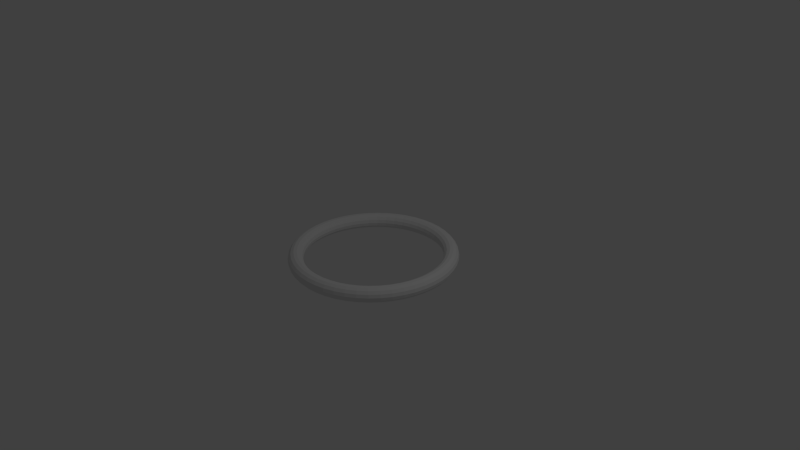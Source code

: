 # Source: torus.blend  (saved by Blender 2.76.0; exported with 4.5.12 LTS)
import bpy
from mathutils import Matrix  # noqa: F401  (used for matrix-valued properties, if any)

bpy.ops.wm.read_factory_settings(use_empty=True)
scene = bpy.context.scene
scene.name = 'Scene'

# ---- collections
col_collection_1 = bpy.data.collections.new('Collection 1'); scene.collection.children.link(col_collection_1)

# ---- world
world_world = bpy.data.worlds.new('World'); scene.world = world_world
world_world.color = (0.05088, 0.05088, 0.05088)
world_world.use_sun_shadow = False
world_world.sun_shadow_jitter_overblur = 0.0
world_world.cycles.sampling_method = 'MANUAL'
world_world.cycles.sample_map_resolution = 256

# ---- cameras
cam_camera = bpy.data.cameras.new('Camera')
cam_camera.clip_end = 100.0
cam_camera.lens = 35.0
cam_camera.sensor_width = 32.0
cam_camera.sensor_height = 18.0
cam_camera.ortho_scale = 7.314
cam_camera.dof.focus_distance = 0.0
cam_camera.dof.aperture_fstop = 128.0

# ---- lights
light_lamp = bpy.data.lights.new('Lamp', 'POINT')
light_lamp.transmission_factor = 0.0
light_lamp.cutoff_distance = 30.0
light_lamp.energy = 100.0
light_lamp.shadow_buffer_clip_start = 1.001
light_lamp.shadow_soft_size = 0.1
light_lamp.shadow_maximum_resolution = 0.006
light_lamp.use_absolute_resolution = True
light_lamp.cycles.use_multiple_importance_sampling = False

# ---- meshes
me_torus_002 = bpy.data.meshes.new('Torus.002')
me_torus_002.from_pydata([(1.1, 0.0, 0.0), (1.09, 0.0, 0.04339), (1.062, 0.0, 0.07818), (1.022, 0.0, 0.09749), (0.9777, 0.0, 0.09749), (0.9377, 0.0, 0.07818), (0.9099, 0.0, 0.04339), (0.9, 0.0, 1.225e-17), (0.9099, 0.0, -0.04339), (0.9377, 0.0, -0.07818), (0.9777, 0.0, -0.09749), (1.022, 0.0, -0.09749), (1.062, 0.0, -0.07818), (1.09, 0.0, -0.04339), (1.091, 0.1436, 0.0), (1.081, 0.1423, 0.04339), (1.053, 0.1387, 0.07818), (1.014, 0.1334, 0.09749), (0.9694, 0.1276, 0.09749), (0.9296, 0.1224, 0.07818), (0.9021, 0.1188, 0.04339), (0.8923, 0.1175, 1.225e-17), (0.9021, 0.1188, -0.04339), (0.9296, 0.1224, -0.07818), (0.9694, 0.1276, -0.09749), (1.014, 0.1334, -0.09749), (1.053, 0.1387, -0.07818), (1.081, 0.1423, -0.04339), (1.063, 0.2847, 0.0), (1.053, 0.2821, 0.04339), (1.026, 0.275, 0.07818), (0.9874, 0.2646, 0.09749), (0.9444, 0.2531, 0.09749), (0.9057, 0.2427, 0.07818), (0.8789, 0.2355, 0.04339), (0.8693, 0.2329, 1.225e-17), (0.8789, 0.2355, -0.04339), (0.9057, 0.2427, -0.07818), (0.9444, 0.2531, -0.09749), (0.9874, 0.2646, -0.09749), (1.026, 0.275, -0.07818), (1.053, 0.2821, -0.04339), (1.016, 0.421, 0.0), (1.007, 0.4172, 0.04339), (0.9815, 0.4065, 0.07818), (0.9444, 0.3912, 0.09749), (0.9033, 0.3742, 0.09749), (0.8663, 0.3588, 0.07818), (0.8406, 0.3482, 0.04339), (0.8315, 0.3444, 1.225e-17), (0.8406, 0.3482, -0.04339), (0.8663, 0.3588, -0.07818), (0.9033, 0.3742, -0.09749), (0.9444, 0.3912, -0.09749), (0.9815, 0.4065, -0.07818), (1.007, 0.4172, -0.04339), (0.9526, 0.55, 0.0), (0.9441, 0.545, 0.04339), (0.92, 0.5312, 0.07818), (0.8853, 0.5111, 0.09749), (0.8468, 0.4889, 0.09749), (0.812, 0.4688, 0.07818), (0.788, 0.455, 0.04339), (0.7794, 0.45, 1.225e-17), (0.788, 0.455, -0.04339), (0.812, 0.4688, -0.07818), (0.8468, 0.4889, -0.09749), (0.8853, 0.5111, -0.09749), (0.92, 0.5312, -0.07818), (0.9441, 0.545, -0.04339), (0.8727, 0.6696, 0.0), (0.8648, 0.6636, 0.04339), (0.8428, 0.6467, 0.07818), (0.811, 0.6223, 0.09749), (0.7757, 0.5952, 0.09749), (0.7439, 0.5708, 0.07818), (0.7219, 0.5539, 0.04339), (0.714, 0.5479, 1.225e-17), (0.7219, 0.5539, -0.04339), (0.7439, 0.5708, -0.07818), (0.7757, 0.5952, -0.09749), (0.811, 0.6223, -0.09749), (0.8428, 0.6467, -0.07818), (0.8648, 0.6636, -0.04339), (0.7778, 0.7778, 0.0), (0.7708, 0.7708, 0.04339), (0.7512, 0.7512, 0.07818), (0.7228, 0.7228, 0.09749), (0.6914, 0.6914, 0.09749), (0.663, 0.663, 0.07818), (0.6434, 0.6434, 0.04339), (0.6364, 0.6364, 1.225e-17), (0.6434, 0.6434, -0.04339), (0.663, 0.663, -0.07818), (0.6914, 0.6914, -0.09749), (0.7228, 0.7228, -0.09749), (0.7512, 0.7512, -0.07818), (0.7708, 0.7708, -0.04339), (0.6696, 0.8727, 0.0), (0.6636, 0.8648, 0.04339), (0.6467, 0.8428, 0.07818), (0.6223, 0.811, 0.09749), (0.5952, 0.7757, 0.09749), (0.5708, 0.7439, 0.07818), (0.5539, 0.7219, 0.04339), (0.5479, 0.714, 1.225e-17), (0.5539, 0.7219, -0.04339), (0.5708, 0.7439, -0.07818), (0.5952, 0.7757, -0.09749), (0.6223, 0.811, -0.09749), (0.6467, 0.8428, -0.07818), (0.6636, 0.8648, -0.04339), (0.55, 0.9526, 0.0), (0.545, 0.9441, 0.04339), (0.5312, 0.92, 0.07818), (0.5111, 0.8853, 0.09749), (0.4889, 0.8468, 0.09749), (0.4688, 0.812, 0.07818), (0.455, 0.788, 0.04339), (0.45, 0.7794, 1.225e-17), (0.455, 0.788, -0.04339), (0.4688, 0.812, -0.07818), (0.4889, 0.8468, -0.09749), (0.5111, 0.8853, -0.09749), (0.5312, 0.92, -0.07818), (0.545, 0.9441, -0.04339), (0.421, 1.016, 0.0), (0.4172, 1.007, 0.04339), (0.4065, 0.9815, 0.07818), (0.3912, 0.9444, 0.09749), (0.3742, 0.9033, 0.09749), (0.3588, 0.8663, 0.07818), (0.3482, 0.8406, 0.04339), (0.3444, 0.8315, 1.225e-17), (0.3482, 0.8406, -0.04339), (0.3588, 0.8663, -0.07818), (0.3742, 0.9033, -0.09749), (0.3912, 0.9444, -0.09749), (0.4065, 0.9815, -0.07818), (0.4172, 1.007, -0.04339), (0.2847, 1.063, 0.0), (0.2821, 1.053, 0.04339), (0.275, 1.026, 0.07818), (0.2646, 0.9874, 0.09749), (0.2531, 0.9444, 0.09749), (0.2427, 0.9057, 0.07818), (0.2355, 0.8789, 0.04339), (0.2329, 0.8693, 1.225e-17), (0.2355, 0.8789, -0.04339), (0.2427, 0.9057, -0.07818), (0.2531, 0.9444, -0.09749), (0.2646, 0.9874, -0.09749), (0.275, 1.026, -0.07818), (0.2821, 1.053, -0.04339), (0.1436, 1.091, 0.0), (0.1423, 1.081, 0.04339), (0.1387, 1.053, 0.07818), (0.1334, 1.014, 0.09749), (0.1276, 0.9694, 0.09749), (0.1224, 0.9296, 0.07818), (0.1188, 0.9021, 0.04339), (0.1175, 0.8923, 1.225e-17), (0.1188, 0.9021, -0.04339), (0.1224, 0.9296, -0.07818), (0.1276, 0.9694, -0.09749), (0.1334, 1.014, -0.09749), (0.1387, 1.053, -0.07818), (0.1423, 1.081, -0.04339), (5.96e-08, 1.1, 0.0), (5.96e-08, 1.09, 0.04339), (1.192e-07, 1.062, 0.07818), (5.96e-08, 1.022, 0.09749), (8.941e-08, 0.9777, 0.09749), (8.941e-08, 0.9377, 0.07818), (8.941e-08, 0.9099, 0.04339), (8.941e-08, 0.9, 1.225e-17), (8.941e-08, 0.9099, -0.04339), (8.941e-08, 0.9377, -0.07818), (8.941e-08, 0.9777, -0.09749), (5.96e-08, 1.022, -0.09749), (1.192e-07, 1.062, -0.07818), (5.96e-08, 1.09, -0.04339), (-0.1436, 1.091, 0.0), (-0.1423, 1.081, 0.04339), (-0.1387, 1.053, 0.07818), (-0.1334, 1.014, 0.09749), (-0.1276, 0.9694, 0.09749), (-0.1224, 0.9296, 0.07818), (-0.1188, 0.9021, 0.04339), (-0.1175, 0.8923, 1.225e-17), (-0.1188, 0.9021, -0.04339), (-0.1224, 0.9296, -0.07818), (-0.1276, 0.9694, -0.09749), (-0.1334, 1.014, -0.09749), (-0.1387, 1.053, -0.07818), (-0.1423, 1.081, -0.04339), (-0.2847, 1.063, 0.0), (-0.2821, 1.053, 0.04339), (-0.275, 1.026, 0.07818), (-0.2646, 0.9874, 0.09749), (-0.2531, 0.9444, 0.09749), (-0.2427, 0.9057, 0.07818), (-0.2355, 0.8789, 0.04339), (-0.2329, 0.8693, 1.225e-17), (-0.2355, 0.8789, -0.04339), (-0.2427, 0.9057, -0.07818), (-0.2531, 0.9444, -0.09749), (-0.2646, 0.9874, -0.09749), (-0.275, 1.026, -0.07818), (-0.2821, 1.053, -0.04339), (-0.421, 1.016, 0.0), (-0.4172, 1.007, 0.04339), (-0.4065, 0.9815, 0.07818), (-0.3912, 0.9444, 0.09749), (-0.3742, 0.9033, 0.09749), (-0.3588, 0.8663, 0.07818), (-0.3482, 0.8406, 0.04339), (-0.3444, 0.8315, 1.225e-17), (-0.3482, 0.8406, -0.04339), (-0.3588, 0.8663, -0.07818), (-0.3742, 0.9033, -0.09749), (-0.3912, 0.9444, -0.09749), (-0.4065, 0.9815, -0.07818), (-0.4172, 1.007, -0.04339), (-0.55, 0.9526, 0.0), (-0.545, 0.9441, 0.04339), (-0.5312, 0.92, 0.07818), (-0.5111, 0.8853, 0.09749), (-0.4889, 0.8468, 0.09749), (-0.4688, 0.812, 0.07818), (-0.455, 0.788, 0.04339), (-0.45, 0.7794, 1.225e-17), (-0.455, 0.788, -0.04339), (-0.4688, 0.812, -0.07818), (-0.4889, 0.8468, -0.09749), (-0.5111, 0.8853, -0.09749), (-0.5312, 0.92, -0.07818), (-0.545, 0.9441, -0.04339), (-0.6696, 0.8727, 0.0), (-0.6636, 0.8648, 0.04339), (-0.6467, 0.8428, 0.07818), (-0.6223, 0.811, 0.09749), (-0.5952, 0.7757, 0.09749), (-0.5708, 0.7439, 0.07818), (-0.5539, 0.7219, 0.04339), (-0.5479, 0.714, 1.225e-17), (-0.5539, 0.7219, -0.04339), (-0.5708, 0.7439, -0.07818), (-0.5952, 0.7757, -0.09749), (-0.6223, 0.811, -0.09749), (-0.6467, 0.8428, -0.07818), (-0.6636, 0.8648, -0.04339), (-0.7778, 0.7778, 0.0), (-0.7708, 0.7708, 0.04339), (-0.7512, 0.7512, 0.07818), (-0.7228, 0.7228, 0.09749), (-0.6914, 0.6914, 0.09749), (-0.663, 0.663, 0.07818), (-0.6434, 0.6434, 0.04339), (-0.6364, 0.6364, 1.225e-17), (-0.6434, 0.6434, -0.04339), (-0.663, 0.663, -0.07818), (-0.6914, 0.6914, -0.09749), (-0.7228, 0.7228, -0.09749), (-0.7512, 0.7512, -0.07818), (-0.7708, 0.7708, -0.04339), (-0.8727, 0.6696, 0.0), (-0.8648, 0.6636, 0.04339), (-0.8428, 0.6467, 0.07818), (-0.811, 0.6223, 0.09749), (-0.7757, 0.5952, 0.09749), (-0.7439, 0.5708, 0.07818), (-0.7219, 0.5539, 0.04339), (-0.714, 0.5479, 1.225e-17), (-0.7219, 0.5539, -0.04339), (-0.7439, 0.5708, -0.07818), (-0.7757, 0.5952, -0.09749), (-0.811, 0.6223, -0.09749), (-0.8428, 0.6467, -0.07818), (-0.8648, 0.6636, -0.04339), (-0.9526, 0.55, 0.0), (-0.9441, 0.545, 0.04339), (-0.92, 0.5312, 0.07818), (-0.8853, 0.5111, 0.09749), (-0.8468, 0.4889, 0.09749), (-0.812, 0.4688, 0.07818), (-0.788, 0.455, 0.04339), (-0.7794, 0.45, 1.225e-17), (-0.788, 0.455, -0.04339), (-0.812, 0.4688, -0.07818), (-0.8468, 0.4889, -0.09749), (-0.8853, 0.5111, -0.09749), (-0.92, 0.5312, -0.07818), (-0.9441, 0.545, -0.04339), (-1.016, 0.421, 0.0), (-1.007, 0.4172, 0.04339), (-0.9815, 0.4065, 0.07818), (-0.9444, 0.3912, 0.09749), (-0.9033, 0.3742, 0.09749), (-0.8663, 0.3588, 0.07818), (-0.8406, 0.3482, 0.04339), (-0.8315, 0.3444, 1.225e-17), (-0.8406, 0.3482, -0.04339), (-0.8663, 0.3588, -0.07818), (-0.9033, 0.3742, -0.09749), (-0.9444, 0.3912, -0.09749), (-0.9815, 0.4065, -0.07818), (-1.007, 0.4172, -0.04339), (-1.063, 0.2847, 0.0), (-1.053, 0.2821, 0.04339), (-1.026, 0.275, 0.07818), (-0.9874, 0.2646, 0.09749), (-0.9444, 0.2531, 0.09749), (-0.9057, 0.2427, 0.07818), (-0.8789, 0.2355, 0.04339), (-0.8693, 0.2329, 1.225e-17), (-0.8789, 0.2355, -0.04339), (-0.9057, 0.2427, -0.07818), (-0.9444, 0.2531, -0.09749), (-0.9874, 0.2646, -0.09749), (-1.026, 0.275, -0.07818), (-1.053, 0.2821, -0.04339), (-1.091, 0.1436, 0.0), (-1.081, 0.1423, 0.04339), (-1.053, 0.1387, 0.07818), (-1.014, 0.1334, 0.09749), (-0.9694, 0.1276, 0.09749), (-0.9296, 0.1224, 0.07818), (-0.9021, 0.1188, 0.04339), (-0.8923, 0.1175, 1.225e-17), (-0.9021, 0.1188, -0.04339), (-0.9296, 0.1224, -0.07818), (-0.9694, 0.1276, -0.09749), (-1.014, 0.1334, -0.09749), (-1.053, 0.1387, -0.07818), (-1.081, 0.1423, -0.04339), (-1.1, 9.617e-08, 0.0), (-1.09, 9.53e-08, 0.04339), (-1.062, 9.287e-08, 0.07818), (-1.022, 8.937e-08, 0.09749), (-0.9777, 8.548e-08, 0.09749), (-0.9377, 8.197e-08, 0.07818), (-0.9099, 7.955e-08, 0.04339), (-0.9, 7.868e-08, 1.225e-17), (-0.9099, 7.955e-08, -0.04339), (-0.9377, 8.197e-08, -0.07818), (-0.9777, 8.548e-08, -0.09749), (-1.022, 8.937e-08, -0.09749), (-1.062, 9.287e-08, -0.07818), (-1.09, 9.53e-08, -0.04339), (-1.091, -0.1436, 0.0), (-1.081, -0.1423, 0.04339), (-1.053, -0.1387, 0.07818), (-1.014, -0.1334, 0.09749), (-0.9694, -0.1276, 0.09749), (-0.9296, -0.1224, 0.07818), (-0.9021, -0.1188, 0.04339), (-0.8923, -0.1175, 1.225e-17), (-0.9021, -0.1188, -0.04339), (-0.9296, -0.1224, -0.07818), (-0.9694, -0.1276, -0.09749), (-1.014, -0.1334, -0.09749), (-1.053, -0.1387, -0.07818), (-1.081, -0.1423, -0.04339), (-1.063, -0.2847, 0.0), (-1.053, -0.2821, 0.04339), (-1.026, -0.275, 0.07818), (-0.9874, -0.2646, 0.09749), (-0.9444, -0.2531, 0.09749), (-0.9057, -0.2427, 0.07818), (-0.8789, -0.2355, 0.04339), (-0.8693, -0.2329, 1.225e-17), (-0.8789, -0.2355, -0.04339), (-0.9057, -0.2427, -0.07818), (-0.9444, -0.2531, -0.09749), (-0.9874, -0.2646, -0.09749), (-1.026, -0.275, -0.07818), (-1.053, -0.2821, -0.04339), (-1.016, -0.421, 0.0), (-1.007, -0.4172, 0.04339), (-0.9815, -0.4065, 0.07818), (-0.9444, -0.3912, 0.09749), (-0.9033, -0.3742, 0.09749), (-0.8663, -0.3588, 0.07818), (-0.8406, -0.3482, 0.04339), (-0.8315, -0.3444, 1.225e-17), (-0.8406, -0.3482, -0.04339), (-0.8663, -0.3588, -0.07818), (-0.9033, -0.3742, -0.09749), (-0.9444, -0.3912, -0.09749), (-0.9815, -0.4065, -0.07818), (-1.007, -0.4172, -0.04339), (-0.9526, -0.55, 0.0), (-0.9441, -0.545, 0.04339), (-0.92, -0.5312, 0.07818), (-0.8853, -0.5111, 0.09749), (-0.8468, -0.4889, 0.09749), (-0.812, -0.4688, 0.07818), (-0.788, -0.455, 0.04339), (-0.7794, -0.45, 1.225e-17), (-0.788, -0.455, -0.04339), (-0.812, -0.4688, -0.07818), (-0.8468, -0.4889, -0.09749), (-0.8853, -0.5111, -0.09749), (-0.92, -0.5312, -0.07818), (-0.9441, -0.545, -0.04339), (-0.8727, -0.6696, 0.0), (-0.8648, -0.6636, 0.04339), (-0.8428, -0.6467, 0.07818), (-0.811, -0.6223, 0.09749), (-0.7757, -0.5952, 0.09749), (-0.7439, -0.5708, 0.07818), (-0.7219, -0.5539, 0.04339), (-0.714, -0.5479, 1.225e-17), (-0.7219, -0.5539, -0.04339), (-0.7439, -0.5708, -0.07818), (-0.7757, -0.5952, -0.09749), (-0.811, -0.6223, -0.09749), (-0.8428, -0.6467, -0.07818), (-0.8648, -0.6636, -0.04339), (-0.7778, -0.7778, 0.0), (-0.7708, -0.7708, 0.04339), (-0.7512, -0.7512, 0.07818), (-0.7228, -0.7228, 0.09749), (-0.6914, -0.6914, 0.09749), (-0.663, -0.663, 0.07818), (-0.6434, -0.6434, 0.04339), (-0.6364, -0.6364, 1.225e-17), (-0.6434, -0.6434, -0.04339), (-0.663, -0.663, -0.07818), (-0.6914, -0.6914, -0.09749), (-0.7228, -0.7228, -0.09749), (-0.7512, -0.7512, -0.07818), (-0.7708, -0.7708, -0.04339), (-0.6696, -0.8727, 0.0), (-0.6636, -0.8648, 0.04339), (-0.6467, -0.8428, 0.07818), (-0.6223, -0.811, 0.09749), (-0.5952, -0.7757, 0.09749), (-0.5708, -0.7439, 0.07818), (-0.5539, -0.7219, 0.04339), (-0.5479, -0.714, 1.225e-17), (-0.5539, -0.7219, -0.04339), (-0.5708, -0.7439, -0.07818), (-0.5952, -0.7757, -0.09749), (-0.6223, -0.811, -0.09749), (-0.6467, -0.8428, -0.07818), (-0.6636, -0.8648, -0.04339), (-0.55, -0.9526, 0.0), (-0.545, -0.9441, 0.04339), (-0.5312, -0.92, 0.07818), (-0.5111, -0.8853, 0.09749), (-0.4889, -0.8468, 0.09749), (-0.4688, -0.812, 0.07818), (-0.455, -0.788, 0.04339), (-0.45, -0.7794, 1.225e-17), (-0.455, -0.788, -0.04339), (-0.4688, -0.812, -0.07818), (-0.4889, -0.8468, -0.09749), (-0.5111, -0.8853, -0.09749), (-0.5312, -0.92, -0.07818), (-0.545, -0.9441, -0.04339), (-0.421, -1.016, 0.0), (-0.4172, -1.007, 0.04339), (-0.4065, -0.9815, 0.07818), (-0.3912, -0.9444, 0.09749), (-0.3742, -0.9033, 0.09749), (-0.3588, -0.8663, 0.07818), (-0.3482, -0.8406, 0.04339), (-0.3444, -0.8315, 1.225e-17), (-0.3482, -0.8406, -0.04339), (-0.3588, -0.8663, -0.07818), (-0.3742, -0.9033, -0.09749), (-0.3912, -0.9444, -0.09749), (-0.4065, -0.9815, -0.07818), (-0.4172, -1.007, -0.04339), (-0.2847, -1.063, 0.0), (-0.2821, -1.053, 0.04339), (-0.275, -1.026, 0.07818), (-0.2646, -0.9874, 0.09749), (-0.2531, -0.9444, 0.09749), (-0.2427, -0.9057, 0.07818), (-0.2355, -0.8789, 0.04339), (-0.2329, -0.8693, 1.225e-17), (-0.2355, -0.8789, -0.04339), (-0.2427, -0.9057, -0.07818), (-0.2531, -0.9444, -0.09749), (-0.2646, -0.9874, -0.09749), (-0.275, -1.026, -0.07818), (-0.2821, -1.053, -0.04339), (-0.1436, -1.091, 0.0), (-0.1423, -1.081, 0.04339), (-0.1387, -1.053, 0.07818), (-0.1334, -1.014, 0.09749), (-0.1276, -0.9694, 0.09749), (-0.1224, -0.9296, 0.07818), (-0.1188, -0.9021, 0.04339), (-0.1175, -0.8923, 1.225e-17), (-0.1188, -0.9021, -0.04339), (-0.1224, -0.9296, -0.07818), (-0.1276, -0.9694, -0.09749), (-0.1334, -1.014, -0.09749), (-0.1387, -1.053, -0.07818), (-0.1423, -1.081, -0.04339), (5.96e-08, -1.1, 0.0), (5.96e-08, -1.09, 0.04339), (1.192e-07, -1.062, 0.07818), (5.96e-08, -1.022, 0.09749), (8.941e-08, -0.9777, 0.09749), (8.941e-08, -0.9377, 0.07818), (8.941e-08, -0.9099, 0.04339), (8.941e-08, -0.9, 1.225e-17), (8.941e-08, -0.9099, -0.04339), (8.941e-08, -0.9377, -0.07818), (8.941e-08, -0.9777, -0.09749), (5.96e-08, -1.022, -0.09749), (1.192e-07, -1.062, -0.07818), (5.96e-08, -1.09, -0.04339), (0.1436, -1.091, 0.0), (0.1423, -1.081, 0.04339), (0.1387, -1.053, 0.07818), (0.1334, -1.014, 0.09749), (0.1276, -0.9694, 0.09749), (0.1224, -0.9296, 0.07818), (0.1188, -0.9021, 0.04339), (0.1175, -0.8923, 1.225e-17), (0.1188, -0.9021, -0.04339), (0.1224, -0.9296, -0.07818), (0.1276, -0.9694, -0.09749), (0.1334, -1.014, -0.09749), (0.1387, -1.053, -0.07818), (0.1423, -1.081, -0.04339), (0.2847, -1.063, 0.0), (0.2821, -1.053, 0.04339), (0.275, -1.026, 0.07818), (0.2646, -0.9874, 0.09749), (0.2531, -0.9444, 0.09749), (0.2427, -0.9057, 0.07818), (0.2355, -0.8789, 0.04339), (0.2329, -0.8693, 1.225e-17), (0.2355, -0.8789, -0.04339), (0.2427, -0.9057, -0.07818), (0.2531, -0.9444, -0.09749), (0.2646, -0.9874, -0.09749), (0.275, -1.026, -0.07818), (0.2821, -1.053, -0.04339), (0.421, -1.016, 0.0), (0.4172, -1.007, 0.04339), (0.4065, -0.9815, 0.07818), (0.3912, -0.9444, 0.09749), (0.3742, -0.9033, 0.09749), (0.3588, -0.8663, 0.07818), (0.3482, -0.8406, 0.04339), (0.3444, -0.8315, 1.225e-17), (0.3482, -0.8406, -0.04339), (0.3588, -0.8663, -0.07818), (0.3742, -0.9033, -0.09749), (0.3912, -0.9444, -0.09749), (0.4065, -0.9815, -0.07818), (0.4172, -1.007, -0.04339), (0.55, -0.9526, 0.0), (0.545, -0.9441, 0.04339), (0.5312, -0.92, 0.07818), (0.5111, -0.8853, 0.09749), (0.4889, -0.8468, 0.09749), (0.4688, -0.812, 0.07818), (0.455, -0.788, 0.04339), (0.45, -0.7794, 1.225e-17), (0.455, -0.788, -0.04339), (0.4688, -0.812, -0.07818), (0.4889, -0.8468, -0.09749), (0.5111, -0.8853, -0.09749), (0.5312, -0.92, -0.07818), (0.545, -0.9441, -0.04339), (0.6696, -0.8727, 0.0), (0.6636, -0.8648, 0.04339), (0.6467, -0.8428, 0.07818), (0.6223, -0.811, 0.09749), (0.5952, -0.7757, 0.09749), (0.5708, -0.7439, 0.07818), (0.5539, -0.7219, 0.04339), (0.5479, -0.714, 1.225e-17), (0.5539, -0.7219, -0.04339), (0.5708, -0.7439, -0.07818), (0.5952, -0.7757, -0.09749), (0.6223, -0.811, -0.09749), (0.6467, -0.8428, -0.07818), (0.6636, -0.8648, -0.04339), (0.7778, -0.7778, 0.0), (0.7708, -0.7708, 0.04339), (0.7512, -0.7512, 0.07818), (0.7228, -0.7228, 0.09749), (0.6914, -0.6914, 0.09749), (0.663, -0.663, 0.07818), (0.6434, -0.6434, 0.04339), (0.6364, -0.6364, 1.225e-17), (0.6434, -0.6434, -0.04339), (0.663, -0.663, -0.07818), (0.6914, -0.6914, -0.09749), (0.7228, -0.7228, -0.09749), (0.7512, -0.7512, -0.07818), (0.7708, -0.7708, -0.04339), (0.8727, -0.6696, 0.0), (0.8648, -0.6636, 0.04339), (0.8428, -0.6467, 0.07818), (0.811, -0.6223, 0.09749), (0.7757, -0.5952, 0.09749), (0.7439, -0.5708, 0.07818), (0.7219, -0.5539, 0.04339), (0.714, -0.5479, 1.225e-17), (0.7219, -0.5539, -0.04339), (0.7439, -0.5708, -0.07818), (0.7757, -0.5952, -0.09749), (0.811, -0.6223, -0.09749), (0.8428, -0.6467, -0.07818), (0.8648, -0.6636, -0.04339), (0.9526, -0.55, 0.0), (0.9441, -0.545, 0.04339), (0.92, -0.5312, 0.07818), (0.8853, -0.5111, 0.09749), (0.8468, -0.4889, 0.09749), (0.812, -0.4688, 0.07818), (0.788, -0.455, 0.04339), (0.7794, -0.45, 1.225e-17), (0.788, -0.455, -0.04339), (0.812, -0.4688, -0.07818), (0.8468, -0.4889, -0.09749), (0.8853, -0.5111, -0.09749), (0.92, -0.5312, -0.07818), (0.9441, -0.545, -0.04339), (1.016, -0.421, 0.0), (1.007, -0.4172, 0.04339), (0.9815, -0.4065, 0.07818), (0.9444, -0.3912, 0.09749), (0.9033, -0.3742, 0.09749), (0.8663, -0.3588, 0.07818), (0.8406, -0.3482, 0.04339), (0.8315, -0.3444, 1.225e-17), (0.8406, -0.3482, -0.04339), (0.8663, -0.3588, -0.07818), (0.9033, -0.3742, -0.09749), (0.9444, -0.3912, -0.09749), (0.9815, -0.4065, -0.07818), (1.007, -0.4172, -0.04339), (1.063, -0.2847, 0.0), (1.053, -0.2821, 0.04339), (1.026, -0.275, 0.07818), (0.9874, -0.2646, 0.09749), (0.9444, -0.2531, 0.09749), (0.9057, -0.2427, 0.07818), (0.8789, -0.2355, 0.04339), (0.8693, -0.2329, 1.225e-17), (0.8789, -0.2355, -0.04339), (0.9057, -0.2427, -0.07818), (0.9444, -0.2531, -0.09749), (0.9874, -0.2646, -0.09749), (1.026, -0.275, -0.07818), (1.053, -0.2821, -0.04339), (1.091, -0.1436, 0.0), (1.081, -0.1423, 0.04339), (1.053, -0.1387, 0.07818), (1.014, -0.1334, 0.09749), (0.9694, -0.1276, 0.09749), (0.9296, -0.1224, 0.07818), (0.9021, -0.1188, 0.04339), (0.8923, -0.1175, 1.225e-17), (0.9021, -0.1188, -0.04339), (0.9296, -0.1224, -0.07818), (0.9694, -0.1276, -0.09749), (1.014, -0.1334, -0.09749), (1.053, -0.1387, -0.07818), (1.081, -0.1423, -0.04339)], [], [(0, 14, 15, 1), (1, 15, 16, 2), (2, 16, 17, 3), (3, 17, 18, 4), (4, 18, 19, 5), (5, 19, 20, 6), (6, 20, 21, 7), (7, 21, 22, 8), (8, 22, 23, 9), (9, 23, 24, 10), (10, 24, 25, 11), (11, 25, 26, 12), (12, 26, 27, 13), (0, 13, 27, 14), (14, 28, 29, 15), (15, 29, 30, 16), (16, 30, 31, 17), (17, 31, 32, 18), (18, 32, 33, 19), (19, 33, 34, 20), (20, 34, 35, 21), (21, 35, 36, 22), (22, 36, 37, 23), (23, 37, 38, 24), (24, 38, 39, 25), (25, 39, 40, 26), (26, 40, 41, 27), (27, 41, 28, 14), (28, 42, 43, 29), (29, 43, 44, 30), (30, 44, 45, 31), (31, 45, 46, 32), (32, 46, 47, 33), (33, 47, 48, 34), (34, 48, 49, 35), (35, 49, 50, 36), (36, 50, 51, 37), (37, 51, 52, 38), (38, 52, 53, 39), (39, 53, 54, 40), (40, 54, 55, 41), (41, 55, 42, 28), (42, 56, 57, 43), (43, 57, 58, 44), (44, 58, 59, 45), (45, 59, 60, 46), (46, 60, 61, 47), (47, 61, 62, 48), (48, 62, 63, 49), (49, 63, 64, 50), (50, 64, 65, 51), (51, 65, 66, 52), (52, 66, 67, 53), (53, 67, 68, 54), (54, 68, 69, 55), (55, 69, 56, 42), (56, 70, 71, 57), (57, 71, 72, 58), (58, 72, 73, 59), (59, 73, 74, 60), (60, 74, 75, 61), (61, 75, 76, 62), (62, 76, 77, 63), (63, 77, 78, 64), (64, 78, 79, 65), (65, 79, 80, 66), (66, 80, 81, 67), (67, 81, 82, 68), (68, 82, 83, 69), (69, 83, 70, 56), (70, 84, 85, 71), (71, 85, 86, 72), (72, 86, 87, 73), (73, 87, 88, 74), (74, 88, 89, 75), (75, 89, 90, 76), (76, 90, 91, 77), (77, 91, 92, 78), (78, 92, 93, 79), (79, 93, 94, 80), (80, 94, 95, 81), (81, 95, 96, 82), (82, 96, 97, 83), (83, 97, 84, 70), (84, 98, 99, 85), (85, 99, 100, 86), (86, 100, 101, 87), (87, 101, 102, 88), (88, 102, 103, 89), (89, 103, 104, 90), (90, 104, 105, 91), (91, 105, 106, 92), (92, 106, 107, 93), (93, 107, 108, 94), (94, 108, 109, 95), (95, 109, 110, 96), (96, 110, 111, 97), (97, 111, 98, 84), (98, 112, 113, 99), (99, 113, 114, 100), (100, 114, 115, 101), (101, 115, 116, 102), (102, 116, 117, 103), (103, 117, 118, 104), (104, 118, 119, 105), (105, 119, 120, 106), (106, 120, 121, 107), (107, 121, 122, 108), (108, 122, 123, 109), (109, 123, 124, 110), (110, 124, 125, 111), (111, 125, 112, 98), (112, 126, 127, 113), (113, 127, 128, 114), (114, 128, 129, 115), (115, 129, 130, 116), (116, 130, 131, 117), (117, 131, 132, 118), (118, 132, 133, 119), (119, 133, 134, 120), (120, 134, 135, 121), (121, 135, 136, 122), (122, 136, 137, 123), (123, 137, 138, 124), (124, 138, 139, 125), (125, 139, 126, 112), (126, 140, 141, 127), (127, 141, 142, 128), (128, 142, 143, 129), (129, 143, 144, 130), (130, 144, 145, 131), (131, 145, 146, 132), (132, 146, 147, 133), (133, 147, 148, 134), (134, 148, 149, 135), (135, 149, 150, 136), (136, 150, 151, 137), (137, 151, 152, 138), (138, 152, 153, 139), (139, 153, 140, 126), (140, 154, 155, 141), (141, 155, 156, 142), (142, 156, 157, 143), (143, 157, 158, 144), (144, 158, 159, 145), (145, 159, 160, 146), (146, 160, 161, 147), (147, 161, 162, 148), (148, 162, 163, 149), (149, 163, 164, 150), (150, 164, 165, 151), (151, 165, 166, 152), (152, 166, 167, 153), (153, 167, 154, 140), (154, 168, 169, 155), (155, 169, 170, 156), (156, 170, 171, 157), (157, 171, 172, 158), (158, 172, 173, 159), (159, 173, 174, 160), (160, 174, 175, 161), (161, 175, 176, 162), (162, 176, 177, 163), (163, 177, 178, 164), (164, 178, 179, 165), (165, 179, 180, 166), (166, 180, 181, 167), (167, 181, 168, 154), (168, 182, 183, 169), (169, 183, 184, 170), (170, 184, 185, 171), (171, 185, 186, 172), (172, 186, 187, 173), (173, 187, 188, 174), (174, 188, 189, 175), (175, 189, 190, 176), (176, 190, 191, 177), (177, 191, 192, 178), (178, 192, 193, 179), (179, 193, 194, 180), (180, 194, 195, 181), (181, 195, 182, 168), (182, 196, 197, 183), (183, 197, 198, 184), (184, 198, 199, 185), (185, 199, 200, 186), (186, 200, 201, 187), (187, 201, 202, 188), (188, 202, 203, 189), (189, 203, 204, 190), (190, 204, 205, 191), (191, 205, 206, 192), (192, 206, 207, 193), (193, 207, 208, 194), (194, 208, 209, 195), (195, 209, 196, 182), (196, 210, 211, 197), (197, 211, 212, 198), (198, 212, 213, 199), (199, 213, 214, 200), (200, 214, 215, 201), (201, 215, 216, 202), (202, 216, 217, 203), (203, 217, 218, 204), (204, 218, 219, 205), (205, 219, 220, 206), (206, 220, 221, 207), (207, 221, 222, 208), (208, 222, 223, 209), (209, 223, 210, 196), (210, 224, 225, 211), (211, 225, 226, 212), (212, 226, 227, 213), (213, 227, 228, 214), (214, 228, 229, 215), (215, 229, 230, 216), (216, 230, 231, 217), (217, 231, 232, 218), (218, 232, 233, 219), (219, 233, 234, 220), (220, 234, 235, 221), (221, 235, 236, 222), (222, 236, 237, 223), (223, 237, 224, 210), (224, 238, 239, 225), (225, 239, 240, 226), (226, 240, 241, 227), (227, 241, 242, 228), (228, 242, 243, 229), (229, 243, 244, 230), (230, 244, 245, 231), (231, 245, 246, 232), (232, 246, 247, 233), (233, 247, 248, 234), (234, 248, 249, 235), (235, 249, 250, 236), (236, 250, 251, 237), (237, 251, 238, 224), (238, 252, 253, 239), (239, 253, 254, 240), (240, 254, 255, 241), (241, 255, 256, 242), (242, 256, 257, 243), (243, 257, 258, 244), (244, 258, 259, 245), (245, 259, 260, 246), (246, 260, 261, 247), (247, 261, 262, 248), (248, 262, 263, 249), (249, 263, 264, 250), (250, 264, 265, 251), (251, 265, 252, 238), (252, 266, 267, 253), (253, 267, 268, 254), (254, 268, 269, 255), (255, 269, 270, 256), (256, 270, 271, 257), (257, 271, 272, 258), (258, 272, 273, 259), (259, 273, 274, 260), (260, 274, 275, 261), (261, 275, 276, 262), (262, 276, 277, 263), (263, 277, 278, 264), (264, 278, 279, 265), (265, 279, 266, 252), (266, 280, 281, 267), (267, 281, 282, 268), (268, 282, 283, 269), (269, 283, 284, 270), (270, 284, 285, 271), (271, 285, 286, 272), (272, 286, 287, 273), (273, 287, 288, 274), (274, 288, 289, 275), (275, 289, 290, 276), (276, 290, 291, 277), (277, 291, 292, 278), (278, 292, 293, 279), (279, 293, 280, 266), (280, 294, 295, 281), (281, 295, 296, 282), (282, 296, 297, 283), (283, 297, 298, 284), (284, 298, 299, 285), (285, 299, 300, 286), (286, 300, 301, 287), (287, 301, 302, 288), (288, 302, 303, 289), (289, 303, 304, 290), (290, 304, 305, 291), (291, 305, 306, 292), (292, 306, 307, 293), (293, 307, 294, 280), (294, 308, 309, 295), (295, 309, 310, 296), (296, 310, 311, 297), (297, 311, 312, 298), (298, 312, 313, 299), (299, 313, 314, 300), (300, 314, 315, 301), (301, 315, 316, 302), (302, 316, 317, 303), (303, 317, 318, 304), (304, 318, 319, 305), (305, 319, 320, 306), (306, 320, 321, 307), (307, 321, 308, 294), (308, 322, 323, 309), (309, 323, 324, 310), (310, 324, 325, 311), (311, 325, 326, 312), (312, 326, 327, 313), (313, 327, 328, 314), (314, 328, 329, 315), (315, 329, 330, 316), (316, 330, 331, 317), (317, 331, 332, 318), (318, 332, 333, 319), (319, 333, 334, 320), (320, 334, 335, 321), (321, 335, 322, 308), (322, 336, 337, 323), (323, 337, 338, 324), (324, 338, 339, 325), (325, 339, 340, 326), (326, 340, 341, 327), (327, 341, 342, 328), (328, 342, 343, 329), (329, 343, 344, 330), (330, 344, 345, 331), (331, 345, 346, 332), (332, 346, 347, 333), (333, 347, 348, 334), (334, 348, 349, 335), (335, 349, 336, 322), (336, 350, 351, 337), (337, 351, 352, 338), (338, 352, 353, 339), (339, 353, 354, 340), (340, 354, 355, 341), (341, 355, 356, 342), (342, 356, 357, 343), (343, 357, 358, 344), (344, 358, 359, 345), (345, 359, 360, 346), (346, 360, 361, 347), (347, 361, 362, 348), (348, 362, 363, 349), (349, 363, 350, 336), (350, 364, 365, 351), (351, 365, 366, 352), (352, 366, 367, 353), (353, 367, 368, 354), (354, 368, 369, 355), (355, 369, 370, 356), (356, 370, 371, 357), (357, 371, 372, 358), (358, 372, 373, 359), (359, 373, 374, 360), (360, 374, 375, 361), (361, 375, 376, 362), (362, 376, 377, 363), (363, 377, 364, 350), (364, 378, 379, 365), (365, 379, 380, 366), (366, 380, 381, 367), (367, 381, 382, 368), (368, 382, 383, 369), (369, 383, 384, 370), (370, 384, 385, 371), (371, 385, 386, 372), (372, 386, 387, 373), (373, 387, 388, 374), (374, 388, 389, 375), (375, 389, 390, 376), (376, 390, 391, 377), (377, 391, 378, 364), (378, 392, 393, 379), (379, 393, 394, 380), (380, 394, 395, 381), (381, 395, 396, 382), (382, 396, 397, 383), (383, 397, 398, 384), (384, 398, 399, 385), (385, 399, 400, 386), (386, 400, 401, 387), (387, 401, 402, 388), (388, 402, 403, 389), (389, 403, 404, 390), (390, 404, 405, 391), (391, 405, 392, 378), (392, 406, 407, 393), (393, 407, 408, 394), (394, 408, 409, 395), (395, 409, 410, 396), (396, 410, 411, 397), (397, 411, 412, 398), (398, 412, 413, 399), (399, 413, 414, 400), (400, 414, 415, 401), (401, 415, 416, 402), (402, 416, 417, 403), (403, 417, 418, 404), (404, 418, 419, 405), (405, 419, 406, 392), (406, 420, 421, 407), (407, 421, 422, 408), (408, 422, 423, 409), (409, 423, 424, 410), (410, 424, 425, 411), (411, 425, 426, 412), (412, 426, 427, 413), (413, 427, 428, 414), (414, 428, 429, 415), (415, 429, 430, 416), (416, 430, 431, 417), (417, 431, 432, 418), (418, 432, 433, 419), (419, 433, 420, 406), (420, 434, 435, 421), (421, 435, 436, 422), (422, 436, 437, 423), (423, 437, 438, 424), (424, 438, 439, 425), (425, 439, 440, 426), (426, 440, 441, 427), (427, 441, 442, 428), (428, 442, 443, 429), (429, 443, 444, 430), (430, 444, 445, 431), (431, 445, 446, 432), (432, 446, 447, 433), (433, 447, 434, 420), (434, 448, 449, 435), (435, 449, 450, 436), (436, 450, 451, 437), (437, 451, 452, 438), (438, 452, 453, 439), (439, 453, 454, 440), (440, 454, 455, 441), (441, 455, 456, 442), (442, 456, 457, 443), (443, 457, 458, 444), (444, 458, 459, 445), (445, 459, 460, 446), (446, 460, 461, 447), (447, 461, 448, 434), (448, 462, 463, 449), (449, 463, 464, 450), (450, 464, 465, 451), (451, 465, 466, 452), (452, 466, 467, 453), (453, 467, 468, 454), (454, 468, 469, 455), (455, 469, 470, 456), (456, 470, 471, 457), (457, 471, 472, 458), (458, 472, 473, 459), (459, 473, 474, 460), (460, 474, 475, 461), (461, 475, 462, 448), (462, 476, 477, 463), (463, 477, 478, 464), (464, 478, 479, 465), (465, 479, 480, 466), (466, 480, 481, 467), (467, 481, 482, 468), (468, 482, 483, 469), (469, 483, 484, 470), (470, 484, 485, 471), (471, 485, 486, 472), (472, 486, 487, 473), (473, 487, 488, 474), (474, 488, 489, 475), (475, 489, 476, 462), (476, 490, 491, 477), (477, 491, 492, 478), (478, 492, 493, 479), (479, 493, 494, 480), (480, 494, 495, 481), (481, 495, 496, 482), (482, 496, 497, 483), (483, 497, 498, 484), (484, 498, 499, 485), (485, 499, 500, 486), (486, 500, 501, 487), (487, 501, 502, 488), (488, 502, 503, 489), (489, 503, 490, 476), (490, 504, 505, 491), (491, 505, 506, 492), (492, 506, 507, 493), (493, 507, 508, 494), (494, 508, 509, 495), (495, 509, 510, 496), (496, 510, 511, 497), (497, 511, 512, 498), (498, 512, 513, 499), (499, 513, 514, 500), (500, 514, 515, 501), (501, 515, 516, 502), (502, 516, 517, 503), (503, 517, 504, 490), (504, 518, 519, 505), (505, 519, 520, 506), (506, 520, 521, 507), (507, 521, 522, 508), (508, 522, 523, 509), (509, 523, 524, 510), (510, 524, 525, 511), (511, 525, 526, 512), (512, 526, 527, 513), (513, 527, 528, 514), (514, 528, 529, 515), (515, 529, 530, 516), (516, 530, 531, 517), (517, 531, 518, 504), (518, 532, 533, 519), (519, 533, 534, 520), (520, 534, 535, 521), (521, 535, 536, 522), (522, 536, 537, 523), (523, 537, 538, 524), (524, 538, 539, 525), (525, 539, 540, 526), (526, 540, 541, 527), (527, 541, 542, 528), (528, 542, 543, 529), (529, 543, 544, 530), (530, 544, 545, 531), (531, 545, 532, 518), (532, 546, 547, 533), (533, 547, 548, 534), (534, 548, 549, 535), (535, 549, 550, 536), (536, 550, 551, 537), (537, 551, 552, 538), (538, 552, 553, 539), (539, 553, 554, 540), (540, 554, 555, 541), (541, 555, 556, 542), (542, 556, 557, 543), (543, 557, 558, 544), (544, 558, 559, 545), (545, 559, 546, 532), (546, 560, 561, 547), (547, 561, 562, 548), (548, 562, 563, 549), (549, 563, 564, 550), (550, 564, 565, 551), (551, 565, 566, 552), (552, 566, 567, 553), (553, 567, 568, 554), (554, 568, 569, 555), (555, 569, 570, 556), (556, 570, 571, 557), (557, 571, 572, 558), (558, 572, 573, 559), (559, 573, 560, 546), (560, 574, 575, 561), (561, 575, 576, 562), (562, 576, 577, 563), (563, 577, 578, 564), (564, 578, 579, 565), (565, 579, 580, 566), (566, 580, 581, 567), (567, 581, 582, 568), (568, 582, 583, 569), (569, 583, 584, 570), (570, 584, 585, 571), (571, 585, 586, 572), (572, 586, 587, 573), (573, 587, 574, 560), (574, 588, 589, 575), (575, 589, 590, 576), (576, 590, 591, 577), (577, 591, 592, 578), (578, 592, 593, 579), (579, 593, 594, 580), (580, 594, 595, 581), (581, 595, 596, 582), (582, 596, 597, 583), (583, 597, 598, 584), (584, 598, 599, 585), (585, 599, 600, 586), (586, 600, 601, 587), (587, 601, 588, 574), (588, 602, 603, 589), (589, 603, 604, 590), (590, 604, 605, 591), (591, 605, 606, 592), (592, 606, 607, 593), (593, 607, 608, 594), (594, 608, 609, 595), (595, 609, 610, 596), (596, 610, 611, 597), (597, 611, 612, 598), (598, 612, 613, 599), (599, 613, 614, 600), (600, 614, 615, 601), (601, 615, 602, 588), (602, 616, 617, 603), (603, 617, 618, 604), (604, 618, 619, 605), (605, 619, 620, 606), (606, 620, 621, 607), (607, 621, 622, 608), (608, 622, 623, 609), (609, 623, 624, 610), (610, 624, 625, 611), (611, 625, 626, 612), (612, 626, 627, 613), (613, 627, 628, 614), (614, 628, 629, 615), (615, 629, 616, 602), (616, 630, 631, 617), (617, 631, 632, 618), (618, 632, 633, 619), (619, 633, 634, 620), (620, 634, 635, 621), (621, 635, 636, 622), (622, 636, 637, 623), (623, 637, 638, 624), (624, 638, 639, 625), (625, 639, 640, 626), (626, 640, 641, 627), (627, 641, 642, 628), (628, 642, 643, 629), (629, 643, 630, 616), (630, 644, 645, 631), (631, 645, 646, 632), (632, 646, 647, 633), (633, 647, 648, 634), (634, 648, 649, 635), (635, 649, 650, 636), (636, 650, 651, 637), (637, 651, 652, 638), (638, 652, 653, 639), (639, 653, 654, 640), (640, 654, 655, 641), (641, 655, 656, 642), (642, 656, 657, 643), (643, 657, 644, 630), (644, 658, 659, 645), (645, 659, 660, 646), (646, 660, 661, 647), (647, 661, 662, 648), (648, 662, 663, 649), (649, 663, 664, 650), (650, 664, 665, 651), (651, 665, 666, 652), (652, 666, 667, 653), (653, 667, 668, 654), (654, 668, 669, 655), (655, 669, 670, 656), (656, 670, 671, 657), (657, 671, 658, 644), (658, 0, 1, 659), (659, 1, 2, 660), (660, 2, 3, 661), (661, 3, 4, 662), (662, 4, 5, 663), (663, 5, 6, 664), (664, 6, 7, 665), (665, 7, 8, 666), (666, 8, 9, 667), (667, 9, 10, 668), (668, 10, 11, 669), (669, 11, 12, 670), (670, 12, 13, 671), (671, 13, 0, 658)])
me_torus_002.use_remesh_preserve_volume = False
me_torus_002.use_remesh_preserve_attributes = False
me_torus_002.use_mirror_vertex_groups = False
me_torus_002.update()

# ---- objects
ob_torus_002 = bpy.data.objects.new('Torus.002', me_torus_002)
ob_lamp = bpy.data.objects.new('Lamp', light_lamp)
ob_camera = bpy.data.objects.new('Camera', cam_camera)

# ---- transforms, parenting, visibility, modifiers, constraints
ob_torus_002.location = (0.0, 0.0, 0.0)
ob_torus_002.lineart.crease_threshold = 0.0
ob_lamp.location = (4.076, 1.005, 5.904)
ob_lamp.rotation_euler = (0.6503, 0.05522, 1.866)
ob_lamp.lock_rotations_4d = False
ob_lamp.empty_display_type = 'ARROWS'
ob_lamp.color = (0.0, 0.0, 0.0, 0.0)
ob_lamp.lineart.crease_threshold = 0.0
ob_camera.location = (7.481, -6.508, 5.344)
ob_camera.rotation_euler = (1.109, 0.01082, 0.8149)
ob_camera.lock_rotations_4d = False
ob_camera.empty_display_type = 'ARROWS'
ob_camera.color = (0.0, 0.0, 0.0, 0.0)
ob_camera.display_type = 'WIRE'
ob_camera.lineart.crease_threshold = 0.0

# ---- collection membership
col_collection_1.objects.link(ob_torus_002)
col_collection_1.objects.link(ob_lamp)
col_collection_1.objects.link(ob_camera)

# ---- scene / render settings (as saved in the file)
scene.camera = ob_camera
scene.frame_start = 1; scene.frame_end = 250; scene.frame_set(1)
scene.render.engine = 'BLENDER_EEVEE_NEXT'
scene.render.resolution_percentage = 50
scene.render.dither_intensity = 0.0
scene.cycles.use_denoising = False
scene.cycles.samples = 10
scene.cycles.sampling_pattern = 'TABULATED_SOBOL'
scene.cycles.light_sampling_threshold = 0.0
scene.cycles.use_adaptive_sampling = False
scene.cycles.use_light_tree = False
scene.cycles.blur_glossy = 0.0
scene.cycles.pixel_filter_type = 'GAUSSIAN'
scene.cycles.sample_clamp_indirect = 0.0
scene.view_settings.view_transform = 'Standard'
bpy.context.view_layer.update()
